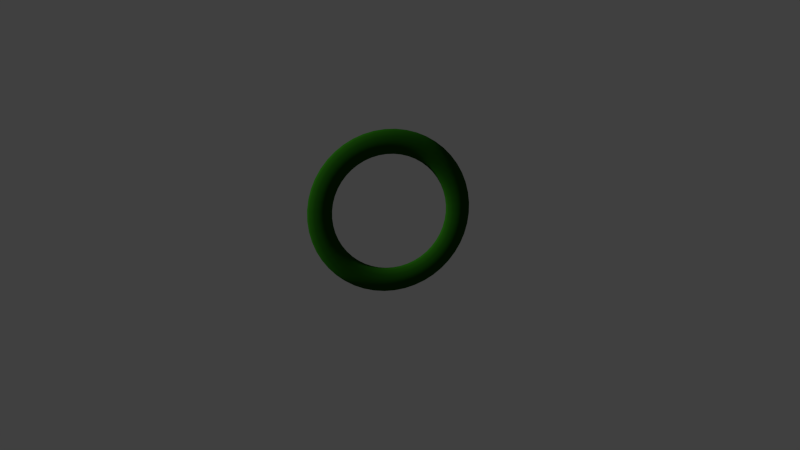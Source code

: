 # Source: Ripple.blend  (saved by Blender 2.75.0; exported with 4.5.12 LTS)
import bpy
from mathutils import Matrix  # noqa: F401  (used for matrix-valued properties, if any)

bpy.ops.wm.read_factory_settings(use_empty=True)
scene = bpy.context.scene
scene.name = 'Scene'

# ---- collections
col_collection_1 = bpy.data.collections.new('Collection 1'); scene.collection.children.link(col_collection_1)

# ---- materials (node trees are filled in below, after node groups)
mat_material_001 = bpy.data.materials.new('Material.001')
mat_material_001.alpha_threshold = 0.0
mat_material_001.use_transparent_shadow = False
mat_material_001.preview_render_type = 'CUBE'
mat_material_001.diffuse_color = (0.009519, 0.06681, 0.003088, 1.0)
mat_material_001.roughness = 0.5
mat_material_001.specular_intensity = 0.0

# ---- material node trees

# ---- world
world_world = bpy.data.worlds.new('World'); scene.world = world_world
world_world.color = (0.05088, 0.05088, 0.05088)
world_world.use_sun_shadow = False
world_world.sun_shadow_jitter_overblur = 0.0
world_world.cycles.sampling_method = 'MANUAL'
world_world.cycles.sample_map_resolution = 256

# ---- cameras
cam_camera = bpy.data.cameras.new('Camera')
cam_camera.clip_end = 100.0
cam_camera.lens = 35.0
cam_camera.sensor_width = 32.0
cam_camera.sensor_height = 18.0
cam_camera.ortho_scale = 7.314
cam_camera.dof.focus_distance = 0.0
cam_camera.dof.aperture_fstop = 128.0

# ---- meshes
me_torus = bpy.data.meshes.new('Torus')
me_torus.from_pydata([(1.175, -2.831e-07, -3.427e-07), (1.151, -2.831e-07, 0.08791), (1.087, -2.831e-07, 0.152), (0.9992, -2.831e-07, 0.1751), (0.9118, -2.831e-07, 0.1513), (0.8481, -2.831e-07, 0.08721), (0.8249, -2.831e-07, -3.427e-07), (0.8481, -2.831e-07, -0.08721), (0.9118, -2.831e-07, -0.1513), (0.9992, -2.831e-07, -0.1751), (1.087, -2.831e-07, -0.152), (1.151, -2.831e-07, -0.08791), (1.165, 0.1534, -3.427e-07), (1.142, 0.1503, 0.08791), (1.078, 0.1419, 0.152), (0.9906, 0.1304, 0.1751), (0.904, 0.119, 0.1513), (0.8409, 0.1107, 0.08721), (0.8178, 0.1077, -3.427e-07), (0.8409, 0.1107, -0.08721), (0.904, 0.119, -0.1513), (0.9906, 0.1304, -0.1751), (1.078, 0.1419, -0.152), (1.142, 0.1503, -0.08791), (1.135, 0.3041, -3.427e-07), (1.112, 0.298, 0.08791), (1.05, 0.2813, 0.152), (0.9651, 0.2586, 0.1751), (0.8808, 0.236, 0.1513), (0.8192, 0.2195, 0.08721), (0.7968, 0.2135, -3.427e-07), (0.8192, 0.2195, -0.08721), (0.8808, 0.236, -0.1513), (0.9651, 0.2586, -0.1751), (1.05, 0.2813, -0.152), (1.112, 0.298, -0.08791), (1.086, 0.4497, -3.427e-07), (1.064, 0.4406, 0.08791), (1.004, 0.416, 0.152), (0.9231, 0.3824, 0.1751), (0.8424, 0.3489, 0.1513), (0.7836, 0.3246, 0.08721), (0.7621, 0.3157, -3.427e-07), (0.7836, 0.3246, -0.08721), (0.8424, 0.3489, -0.1513), (0.9231, 0.3824, -0.1751), (1.004, 0.416, -0.152), (1.064, 0.4406, -0.08791), (1.018, 0.5876, -3.427e-07), (0.9972, 0.5757, 0.08791), (0.9413, 0.5435, 0.152), (0.8653, 0.4996, 0.1751), (0.7897, 0.4559, 0.1513), (0.7345, 0.4241, 0.08721), (0.7144, 0.4124, -3.427e-07), (0.7345, 0.4241, -0.08721), (0.7897, 0.4559, -0.1513), (0.8653, 0.4996, -0.1751), (0.9413, 0.5435, -0.152), (0.9972, 0.5757, -0.08791), (0.9323, 0.7154, -3.427e-07), (0.9135, 0.701, 0.08791), (0.8624, 0.6617, 0.152), (0.7927, 0.6083, 0.1751), (0.7234, 0.5551, 0.1513), (0.6729, 0.5163, 0.08721), (0.6544, 0.5021, -3.427e-07), (0.6729, 0.5163, -0.08721), (0.7234, 0.5551, -0.1513), (0.7927, 0.6083, -0.1751), (0.8624, 0.6617, -0.152), (0.9135, 0.701, -0.08791), (0.8309, 0.8309, -3.427e-07), (0.8142, 0.8142, 0.08791), (0.7686, 0.7686, 0.152), (0.7065, 0.7065, 0.1751), (0.6448, 0.6448, 0.1513), (0.5997, 0.5997, 0.08721), (0.5833, 0.5833, -3.427e-07), (0.5997, 0.5997, -0.08721), (0.6448, 0.6448, -0.1513), (0.7065, 0.7065, -0.1751), (0.7686, 0.7686, -0.152), (0.8142, 0.8142, -0.08791), (0.7154, 0.9323, -3.427e-07), (0.701, 0.9135, 0.08791), (0.6617, 0.8623, 0.152), (0.6083, 0.7927, 0.1751), (0.5551, 0.7234, 0.1513), (0.5163, 0.6729, 0.08721), (0.5021, 0.6544, -3.427e-07), (0.5163, 0.6729, -0.08721), (0.5551, 0.7234, -0.1513), (0.6083, 0.7927, -0.1751), (0.6617, 0.8623, -0.152), (0.701, 0.9135, -0.08791), (0.5876, 1.018, -3.427e-07), (0.5757, 0.9972, 0.08791), (0.5435, 0.9413, 0.152), (0.4996, 0.8653, 0.1751), (0.4559, 0.7897, 0.1513), (0.4241, 0.7345, 0.08721), (0.4124, 0.7144, -3.427e-07), (0.4241, 0.7345, -0.08721), (0.4559, 0.7897, -0.1513), (0.4996, 0.8653, -0.1751), (0.5435, 0.9413, -0.152), (0.5757, 0.9972, -0.08791), (0.4497, 1.086, -3.427e-07), (0.4406, 1.064, 0.08791), (0.416, 1.004, 0.152), (0.3824, 0.9231, 0.1751), (0.3489, 0.8424, 0.1513), (0.3246, 0.7836, 0.08721), (0.3157, 0.7621, -3.427e-07), (0.3246, 0.7836, -0.08721), (0.3489, 0.8424, -0.1513), (0.3824, 0.9231, -0.1751), (0.416, 1.004, -0.152), (0.4406, 1.064, -0.08791), (0.3041, 1.135, -3.427e-07), (0.298, 1.112, 0.08791), (0.2813, 1.05, 0.152), (0.2586, 0.9651, 0.1751), (0.236, 0.8808, 0.1513), (0.2195, 0.8192, 0.08721), (0.2135, 0.7968, -3.427e-07), (0.2195, 0.8192, -0.08721), (0.236, 0.8808, -0.1513), (0.2586, 0.9651, -0.1751), (0.2813, 1.05, -0.152), (0.298, 1.112, -0.08791), (0.1534, 1.165, -3.427e-07), (0.1503, 1.142, 0.08791), (0.1419, 1.078, 0.152), (0.1304, 0.9906, 0.1751), (0.119, 0.904, 0.1513), (0.1107, 0.8409, 0.08721), (0.1077, 0.8178, -3.427e-07), (0.1107, 0.8409, -0.08721), (0.119, 0.904, -0.1513), (0.1304, 0.9906, -0.1751), (0.1419, 1.078, -0.152), (0.1503, 1.142, -0.08791), (2.384e-07, 1.175, -3.427e-07), (2.384e-07, 1.151, 0.08791), (2.384e-07, 1.087, 0.152), (2.384e-07, 0.9992, 0.1751), (2.384e-07, 0.9118, 0.1513), (2.384e-07, 0.8481, 0.08721), (2.384e-07, 0.8249, -3.427e-07), (2.384e-07, 0.8481, -0.08721), (2.384e-07, 0.9118, -0.1513), (2.384e-07, 0.9992, -0.1751), (2.384e-07, 1.087, -0.152), (2.384e-07, 1.151, -0.08791), (-0.1534, 1.165, -3.427e-07), (-0.1503, 1.142, 0.08791), (-0.1419, 1.078, 0.152), (-0.1304, 0.9906, 0.1751), (-0.119, 0.904, 0.1513), (-0.1107, 0.8409, 0.08721), (-0.1077, 0.8178, -3.427e-07), (-0.1107, 0.8409, -0.08721), (-0.119, 0.904, -0.1513), (-0.1304, 0.9906, -0.1751), (-0.1419, 1.078, -0.152), (-0.1503, 1.142, -0.08791), (-0.3041, 1.135, -3.427e-07), (-0.298, 1.112, 0.08791), (-0.2813, 1.05, 0.152), (-0.2586, 0.9651, 0.1751), (-0.236, 0.8808, 0.1513), (-0.2195, 0.8192, 0.08721), (-0.2135, 0.7968, -3.427e-07), (-0.2195, 0.8192, -0.08721), (-0.236, 0.8808, -0.1513), (-0.2586, 0.9651, -0.1751), (-0.2813, 1.05, -0.152), (-0.298, 1.112, -0.08791), (-0.4497, 1.086, -3.427e-07), (-0.4406, 1.064, 0.08791), (-0.416, 1.004, 0.152), (-0.3824, 0.9231, 0.1751), (-0.3489, 0.8424, 0.1513), (-0.3246, 0.7836, 0.08721), (-0.3157, 0.7621, -3.427e-07), (-0.3246, 0.7836, -0.08721), (-0.3489, 0.8424, -0.1513), (-0.3824, 0.9231, -0.1751), (-0.416, 1.004, -0.152), (-0.4406, 1.064, -0.08791), (-0.5876, 1.018, -3.427e-07), (-0.5757, 0.9972, 0.08791), (-0.5435, 0.9413, 0.152), (-0.4996, 0.8653, 0.1751), (-0.4559, 0.7897, 0.1513), (-0.4241, 0.7345, 0.08721), (-0.4124, 0.7144, -3.427e-07), (-0.4241, 0.7345, -0.08721), (-0.4559, 0.7897, -0.1513), (-0.4996, 0.8653, -0.1751), (-0.5435, 0.9413, -0.152), (-0.5757, 0.9972, -0.08791), (-0.7154, 0.9323, -3.427e-07), (-0.701, 0.9135, 0.08791), (-0.6617, 0.8623, 0.152), (-0.6083, 0.7927, 0.1751), (-0.5551, 0.7234, 0.1513), (-0.5163, 0.6729, 0.08721), (-0.5021, 0.6544, -3.427e-07), (-0.5163, 0.6729, -0.08721), (-0.5551, 0.7234, -0.1513), (-0.6083, 0.7927, -0.1751), (-0.6617, 0.8623, -0.152), (-0.701, 0.9135, -0.08791), (-0.8309, 0.8309, -3.427e-07), (-0.8142, 0.8142, 0.08791), (-0.7686, 0.7686, 0.152), (-0.7065, 0.7065, 0.1751), (-0.6448, 0.6448, 0.1513), (-0.5997, 0.5997, 0.08721), (-0.5833, 0.5833, -3.427e-07), (-0.5997, 0.5997, -0.08721), (-0.6448, 0.6448, -0.1513), (-0.7065, 0.7065, -0.1751), (-0.7686, 0.7686, -0.152), (-0.8142, 0.8142, -0.08791), (-0.9323, 0.7154, -3.427e-07), (-0.9135, 0.701, 0.08791), (-0.8624, 0.6617, 0.152), (-0.7927, 0.6083, 0.1751), (-0.7234, 0.5551, 0.1513), (-0.6729, 0.5163, 0.08721), (-0.6544, 0.5021, -3.427e-07), (-0.6729, 0.5163, -0.08721), (-0.7234, 0.5551, -0.1513), (-0.7927, 0.6083, -0.1751), (-0.8624, 0.6617, -0.152), (-0.9135, 0.701, -0.08791), (-1.018, 0.5876, -3.427e-07), (-0.9972, 0.5757, 0.08791), (-0.9413, 0.5435, 0.152), (-0.8653, 0.4996, 0.1751), (-0.7897, 0.4559, 0.1513), (-0.7345, 0.4241, 0.08721), (-0.7144, 0.4124, -3.427e-07), (-0.7345, 0.4241, -0.08721), (-0.7897, 0.4559, -0.1513), (-0.8653, 0.4996, -0.1751), (-0.9413, 0.5435, -0.152), (-0.9972, 0.5757, -0.08791), (-1.086, 0.4497, -3.427e-07), (-1.064, 0.4406, 0.08791), (-1.004, 0.416, 0.152), (-0.9231, 0.3824, 0.1751), (-0.8424, 0.3489, 0.1513), (-0.7836, 0.3246, 0.08721), (-0.7621, 0.3157, -3.427e-07), (-0.7836, 0.3246, -0.08721), (-0.8424, 0.3489, -0.1513), (-0.9231, 0.3824, -0.1751), (-1.004, 0.416, -0.152), (-1.064, 0.4406, -0.08791), (-1.135, 0.3041, -3.427e-07), (-1.112, 0.298, 0.08791), (-1.05, 0.2813, 0.152), (-0.9651, 0.2586, 0.1751), (-0.8808, 0.236, 0.1513), (-0.8192, 0.2195, 0.08721), (-0.7968, 0.2135, -3.427e-07), (-0.8192, 0.2195, -0.08721), (-0.8808, 0.236, -0.1513), (-0.9651, 0.2586, -0.1751), (-1.05, 0.2813, -0.152), (-1.112, 0.298, -0.08791), (-1.165, 0.1534, -3.427e-07), (-1.142, 0.1503, 0.08791), (-1.078, 0.1419, 0.152), (-0.9906, 0.1304, 0.1751), (-0.904, 0.119, 0.1513), (-0.8409, 0.1107, 0.08721), (-0.8178, 0.1077, -3.427e-07), (-0.8409, 0.1107, -0.08721), (-0.904, 0.119, -0.1513), (-0.9906, 0.1304, -0.1751), (-1.078, 0.1419, -0.152), (-1.142, 0.1503, -0.08791), (-1.175, -1.788e-07, -3.427e-07), (-1.151, -1.788e-07, 0.08791), (-1.087, -1.937e-07, 0.152), (-0.9992, -1.937e-07, 0.1751), (-0.9118, -2.086e-07, 0.1513), (-0.8481, -2.235e-07, 0.08721), (-0.8249, -2.235e-07, -3.427e-07), (-0.8481, -2.235e-07, -0.08721), (-0.9118, -2.086e-07, -0.1513), (-0.9992, -1.937e-07, -0.1751), (-1.087, -1.937e-07, -0.152), (-1.151, -1.788e-07, -0.08791), (-1.165, -0.1534, -3.427e-07), (-1.142, -0.1503, 0.08791), (-1.078, -0.1419, 0.152), (-0.9906, -0.1304, 0.1751), (-0.904, -0.119, 0.1513), (-0.8409, -0.1107, 0.08721), (-0.8178, -0.1077, -3.427e-07), (-0.8409, -0.1107, -0.08721), (-0.904, -0.119, -0.1513), (-0.9906, -0.1304, -0.1751), (-1.078, -0.1419, -0.152), (-1.142, -0.1503, -0.08791), (-1.135, -0.3041, -3.427e-07), (-1.112, -0.298, 0.08791), (-1.05, -0.2813, 0.152), (-0.9651, -0.2586, 0.1751), (-0.8808, -0.236, 0.1513), (-0.8192, -0.2195, 0.08721), (-0.7968, -0.2135, -3.427e-07), (-0.8192, -0.2195, -0.08721), (-0.8808, -0.236, -0.1513), (-0.9651, -0.2586, -0.1751), (-1.05, -0.2813, -0.152), (-1.112, -0.298, -0.08791), (-1.086, -0.4497, -3.427e-07), (-1.064, -0.4406, 0.08791), (-1.004, -0.416, 0.152), (-0.9231, -0.3824, 0.1751), (-0.8424, -0.3489, 0.1513), (-0.7836, -0.3246, 0.08721), (-0.7621, -0.3157, -3.427e-07), (-0.7836, -0.3246, -0.08721), (-0.8424, -0.3489, -0.1513), (-0.9231, -0.3824, -0.1751), (-1.004, -0.416, -0.152), (-1.064, -0.4406, -0.08791), (-1.018, -0.5876, -3.427e-07), (-0.9972, -0.5757, 0.08791), (-0.9413, -0.5435, 0.152), (-0.8653, -0.4996, 0.1751), (-0.7897, -0.4559, 0.1513), (-0.7345, -0.4241, 0.08721), (-0.7144, -0.4124, -3.427e-07), (-0.7345, -0.4241, -0.08721), (-0.7897, -0.4559, -0.1513), (-0.8653, -0.4996, -0.1751), (-0.9413, -0.5435, -0.152), (-0.9972, -0.5757, -0.08791), (-0.9323, -0.7154, -3.427e-07), (-0.9135, -0.701, 0.08791), (-0.8624, -0.6617, 0.152), (-0.7927, -0.6083, 0.1751), (-0.7234, -0.5551, 0.1513), (-0.6729, -0.5163, 0.08721), (-0.6544, -0.5021, -3.427e-07), (-0.6729, -0.5163, -0.08721), (-0.7234, -0.5551, -0.1513), (-0.7927, -0.6083, -0.1751), (-0.8624, -0.6617, -0.152), (-0.9135, -0.701, -0.08791), (-0.8309, -0.8309, -3.427e-07), (-0.8142, -0.8142, 0.08791), (-0.7686, -0.7686, 0.152), (-0.7065, -0.7065, 0.1751), (-0.6448, -0.6448, 0.1513), (-0.5997, -0.5997, 0.08721), (-0.5833, -0.5833, -3.427e-07), (-0.5997, -0.5997, -0.08721), (-0.6448, -0.6448, -0.1513), (-0.7065, -0.7065, -0.1751), (-0.7686, -0.7686, -0.152), (-0.8142, -0.8142, -0.08791), (-0.7154, -0.9323, -3.427e-07), (-0.701, -0.9135, 0.08791), (-0.6617, -0.8624, 0.152), (-0.6083, -0.7927, 0.1751), (-0.5551, -0.7234, 0.1513), (-0.5163, -0.6729, 0.08721), (-0.5021, -0.6544, -3.427e-07), (-0.5163, -0.6729, -0.08721), (-0.5551, -0.7234, -0.1513), (-0.6083, -0.7927, -0.1751), (-0.6617, -0.8624, -0.152), (-0.701, -0.9135, -0.08791), (-0.5876, -1.018, -3.427e-07), (-0.5757, -0.9972, 0.08791), (-0.5435, -0.9413, 0.152), (-0.4996, -0.8653, 0.1751), (-0.4559, -0.7897, 0.1513), (-0.4241, -0.7345, 0.08721), (-0.4124, -0.7144, -3.427e-07), (-0.4241, -0.7345, -0.08721), (-0.4559, -0.7897, -0.1513), (-0.4996, -0.8653, -0.1751), (-0.5435, -0.9413, -0.152), (-0.5757, -0.9972, -0.08791), (-0.4497, -1.086, -3.427e-07), (-0.4406, -1.064, 0.08791), (-0.416, -1.004, 0.152), (-0.3824, -0.9231, 0.1751), (-0.3489, -0.8424, 0.1513), (-0.3246, -0.7836, 0.08721), (-0.3157, -0.7621, -3.427e-07), (-0.3246, -0.7836, -0.08721), (-0.3489, -0.8424, -0.1513), (-0.3824, -0.9231, -0.1751), (-0.416, -1.004, -0.152), (-0.4406, -1.064, -0.08791), (-0.3041, -1.135, -3.427e-07), (-0.298, -1.112, 0.08791), (-0.2813, -1.05, 0.152), (-0.2586, -0.9651, 0.1751), (-0.236, -0.8808, 0.1513), (-0.2195, -0.8192, 0.08721), (-0.2135, -0.7968, -3.427e-07), (-0.2195, -0.8192, -0.08721), (-0.236, -0.8808, -0.1513), (-0.2586, -0.9651, -0.1751), (-0.2813, -1.05, -0.152), (-0.298, -1.112, -0.08791), (-0.1534, -1.165, -3.427e-07), (-0.1503, -1.142, 0.08791), (-0.1419, -1.078, 0.152), (-0.1304, -0.9906, 0.1751), (-0.119, -0.904, 0.1513), (-0.1107, -0.8409, 0.08721), (-0.1077, -0.8178, -3.427e-07), (-0.1107, -0.8409, -0.08721), (-0.119, -0.904, -0.1513), (-0.1304, -0.9906, -0.1751), (-0.1419, -1.078, -0.152), (-0.1503, -1.142, -0.08791), (2.384e-07, -1.175, -3.427e-07), (2.384e-07, -1.151, 0.08791), (2.384e-07, -1.087, 0.152), (2.384e-07, -0.9992, 0.1751), (2.384e-07, -0.9118, 0.1513), (2.384e-07, -0.8481, 0.08721), (2.384e-07, -0.8249, -3.427e-07), (2.384e-07, -0.8481, -0.08721), (2.384e-07, -0.9118, -0.1513), (2.384e-07, -0.9992, -0.1751), (2.384e-07, -1.087, -0.152), (2.384e-07, -1.151, -0.08791), (0.1534, -1.165, -3.427e-07), (0.1503, -1.142, 0.08791), (0.1419, -1.078, 0.152), (0.1304, -0.9906, 0.1751), (0.119, -0.904, 0.1513), (0.1107, -0.8409, 0.08721), (0.1077, -0.8178, -3.427e-07), (0.1107, -0.8409, -0.08721), (0.119, -0.904, -0.1513), (0.1304, -0.9906, -0.1751), (0.1419, -1.078, -0.152), (0.1503, -1.142, -0.08791), (0.3041, -1.135, -3.427e-07), (0.298, -1.112, 0.08791), (0.2813, -1.05, 0.152), (0.2586, -0.9651, 0.1751), (0.236, -0.8808, 0.1513), (0.2195, -0.8192, 0.08721), (0.2135, -0.7968, -3.427e-07), (0.2195, -0.8192, -0.08721), (0.236, -0.8808, -0.1513), (0.2586, -0.9651, -0.1751), (0.2813, -1.05, -0.152), (0.298, -1.112, -0.08791), (0.4497, -1.086, -3.427e-07), (0.4406, -1.064, 0.08791), (0.416, -1.004, 0.152), (0.3824, -0.9231, 0.1751), (0.3489, -0.8424, 0.1513), (0.3246, -0.7836, 0.08721), (0.3157, -0.7621, -3.427e-07), (0.3246, -0.7836, -0.08721), (0.3489, -0.8424, -0.1513), (0.3824, -0.9231, -0.1751), (0.416, -1.004, -0.152), (0.4406, -1.064, -0.08791), (0.5876, -1.018, -3.427e-07), (0.5757, -0.9972, 0.08791), (0.5435, -0.9413, 0.152), (0.4996, -0.8653, 0.1751), (0.4559, -0.7897, 0.1513), (0.4241, -0.7345, 0.08721), (0.4124, -0.7144, -3.427e-07), (0.4241, -0.7345, -0.08721), (0.4559, -0.7897, -0.1513), (0.4996, -0.8653, -0.1751), (0.5435, -0.9413, -0.152), (0.5757, -0.9972, -0.08791), (0.7154, -0.9323, -3.427e-07), (0.701, -0.9135, 0.08791), (0.6617, -0.8624, 0.152), (0.6083, -0.7927, 0.1751), (0.5551, -0.7234, 0.1513), (0.5163, -0.6729, 0.08721), (0.5021, -0.6544, -3.427e-07), (0.5163, -0.6729, -0.08721), (0.5551, -0.7234, -0.1513), (0.6083, -0.7927, -0.1751), (0.6617, -0.8624, -0.152), (0.701, -0.9135, -0.08791), (0.8309, -0.8309, -3.427e-07), (0.8142, -0.8142, 0.08791), (0.7686, -0.7686, 0.152), (0.7065, -0.7065, 0.1751), (0.6448, -0.6448, 0.1513), (0.5997, -0.5997, 0.08721), (0.5833, -0.5833, -3.427e-07), (0.5997, -0.5997, -0.08721), (0.6448, -0.6448, -0.1513), (0.7065, -0.7065, -0.1751), (0.7686, -0.7686, -0.152), (0.8142, -0.8142, -0.08791), (0.9323, -0.7154, -3.427e-07), (0.9135, -0.701, 0.08791), (0.8624, -0.6617, 0.152), (0.7927, -0.6083, 0.1751), (0.7234, -0.5551, 0.1513), (0.6729, -0.5163, 0.08721), (0.6544, -0.5021, -3.427e-07), (0.6729, -0.5163, -0.08721), (0.7234, -0.5551, -0.1513), (0.7927, -0.6083, -0.1751), (0.8624, -0.6617, -0.152), (0.9135, -0.701, -0.08791), (1.018, -0.5876, -3.427e-07), (0.9972, -0.5757, 0.08791), (0.9413, -0.5435, 0.152), (0.8653, -0.4996, 0.1751), (0.7897, -0.4559, 0.1513), (0.7345, -0.4241, 0.08721), (0.7144, -0.4124, -3.427e-07), (0.7345, -0.4241, -0.08721), (0.7897, -0.4559, -0.1513), (0.8653, -0.4996, -0.1751), (0.9413, -0.5435, -0.152), (0.9972, -0.5757, -0.08791), (1.086, -0.4497, -3.427e-07), (1.064, -0.4407, 0.08791), (1.004, -0.416, 0.152), (0.9231, -0.3824, 0.1751), (0.8424, -0.3489, 0.1513), (0.7836, -0.3246, 0.08721), (0.7621, -0.3157, -3.427e-07), (0.7836, -0.3246, -0.08721), (0.8424, -0.3489, -0.1513), (0.9231, -0.3824, -0.1751), (1.004, -0.416, -0.152), (1.064, -0.4407, -0.08791), (1.135, -0.3041, -3.427e-07), (1.112, -0.298, 0.08791), (1.05, -0.2813, 0.152), (0.9651, -0.2586, 0.1751), (0.8808, -0.236, 0.1513), (0.8192, -0.2195, 0.08721), (0.7968, -0.2135, -3.427e-07), (0.8192, -0.2195, -0.08721), (0.8808, -0.236, -0.1513), (0.9651, -0.2586, -0.1751), (1.05, -0.2813, -0.152), (1.112, -0.298, -0.08791), (1.165, -0.1534, -3.427e-07), (1.142, -0.1503, 0.08791), (1.078, -0.1419, 0.152), (0.9906, -0.1304, 0.1751), (0.904, -0.119, 0.1513), (0.8409, -0.1107, 0.08721), (0.8178, -0.1077, -3.427e-07), (0.8409, -0.1107, -0.08721), (0.904, -0.119, -0.1513), (0.9906, -0.1304, -0.1751), (1.078, -0.1419, -0.152), (1.142, -0.1503, -0.08791)], [], [(0, 12, 13, 1), (1, 13, 14, 2), (2, 14, 15, 3), (3, 15, 16, 4), (4, 16, 17, 5), (5, 17, 18, 6), (6, 18, 19, 7), (7, 19, 20, 8), (8, 20, 21, 9), (9, 21, 22, 10), (10, 22, 23, 11), (0, 11, 23, 12), (12, 24, 25, 13), (13, 25, 26, 14), (14, 26, 27, 15), (15, 27, 28, 16), (16, 28, 29, 17), (17, 29, 30, 18), (18, 30, 31, 19), (19, 31, 32, 20), (20, 32, 33, 21), (21, 33, 34, 22), (22, 34, 35, 23), (23, 35, 24, 12), (24, 36, 37, 25), (25, 37, 38, 26), (26, 38, 39, 27), (27, 39, 40, 28), (28, 40, 41, 29), (29, 41, 42, 30), (30, 42, 43, 31), (31, 43, 44, 32), (32, 44, 45, 33), (33, 45, 46, 34), (34, 46, 47, 35), (35, 47, 36, 24), (36, 48, 49, 37), (37, 49, 50, 38), (38, 50, 51, 39), (39, 51, 52, 40), (40, 52, 53, 41), (41, 53, 54, 42), (42, 54, 55, 43), (43, 55, 56, 44), (44, 56, 57, 45), (45, 57, 58, 46), (46, 58, 59, 47), (47, 59, 48, 36), (48, 60, 61, 49), (49, 61, 62, 50), (50, 62, 63, 51), (51, 63, 64, 52), (52, 64, 65, 53), (53, 65, 66, 54), (54, 66, 67, 55), (55, 67, 68, 56), (56, 68, 69, 57), (57, 69, 70, 58), (58, 70, 71, 59), (59, 71, 60, 48), (60, 72, 73, 61), (61, 73, 74, 62), (62, 74, 75, 63), (63, 75, 76, 64), (64, 76, 77, 65), (65, 77, 78, 66), (66, 78, 79, 67), (67, 79, 80, 68), (68, 80, 81, 69), (69, 81, 82, 70), (70, 82, 83, 71), (71, 83, 72, 60), (72, 84, 85, 73), (73, 85, 86, 74), (74, 86, 87, 75), (75, 87, 88, 76), (76, 88, 89, 77), (77, 89, 90, 78), (78, 90, 91, 79), (79, 91, 92, 80), (80, 92, 93, 81), (81, 93, 94, 82), (82, 94, 95, 83), (83, 95, 84, 72), (84, 96, 97, 85), (85, 97, 98, 86), (86, 98, 99, 87), (87, 99, 100, 88), (88, 100, 101, 89), (89, 101, 102, 90), (90, 102, 103, 91), (91, 103, 104, 92), (92, 104, 105, 93), (93, 105, 106, 94), (94, 106, 107, 95), (95, 107, 96, 84), (96, 108, 109, 97), (97, 109, 110, 98), (98, 110, 111, 99), (99, 111, 112, 100), (100, 112, 113, 101), (101, 113, 114, 102), (102, 114, 115, 103), (103, 115, 116, 104), (104, 116, 117, 105), (105, 117, 118, 106), (106, 118, 119, 107), (107, 119, 108, 96), (108, 120, 121, 109), (109, 121, 122, 110), (110, 122, 123, 111), (111, 123, 124, 112), (112, 124, 125, 113), (113, 125, 126, 114), (114, 126, 127, 115), (115, 127, 128, 116), (116, 128, 129, 117), (117, 129, 130, 118), (118, 130, 131, 119), (119, 131, 120, 108), (120, 132, 133, 121), (121, 133, 134, 122), (122, 134, 135, 123), (123, 135, 136, 124), (124, 136, 137, 125), (125, 137, 138, 126), (126, 138, 139, 127), (127, 139, 140, 128), (128, 140, 141, 129), (129, 141, 142, 130), (130, 142, 143, 131), (131, 143, 132, 120), (132, 144, 145, 133), (133, 145, 146, 134), (134, 146, 147, 135), (135, 147, 148, 136), (136, 148, 149, 137), (137, 149, 150, 138), (138, 150, 151, 139), (139, 151, 152, 140), (140, 152, 153, 141), (141, 153, 154, 142), (142, 154, 155, 143), (143, 155, 144, 132), (144, 156, 157, 145), (145, 157, 158, 146), (146, 158, 159, 147), (147, 159, 160, 148), (148, 160, 161, 149), (149, 161, 162, 150), (150, 162, 163, 151), (151, 163, 164, 152), (152, 164, 165, 153), (153, 165, 166, 154), (154, 166, 167, 155), (155, 167, 156, 144), (156, 168, 169, 157), (157, 169, 170, 158), (158, 170, 171, 159), (159, 171, 172, 160), (160, 172, 173, 161), (161, 173, 174, 162), (162, 174, 175, 163), (163, 175, 176, 164), (164, 176, 177, 165), (165, 177, 178, 166), (166, 178, 179, 167), (167, 179, 168, 156), (168, 180, 181, 169), (169, 181, 182, 170), (170, 182, 183, 171), (171, 183, 184, 172), (172, 184, 185, 173), (173, 185, 186, 174), (174, 186, 187, 175), (175, 187, 188, 176), (176, 188, 189, 177), (177, 189, 190, 178), (178, 190, 191, 179), (179, 191, 180, 168), (180, 192, 193, 181), (181, 193, 194, 182), (182, 194, 195, 183), (183, 195, 196, 184), (184, 196, 197, 185), (185, 197, 198, 186), (186, 198, 199, 187), (187, 199, 200, 188), (188, 200, 201, 189), (189, 201, 202, 190), (190, 202, 203, 191), (191, 203, 192, 180), (192, 204, 205, 193), (193, 205, 206, 194), (194, 206, 207, 195), (195, 207, 208, 196), (196, 208, 209, 197), (197, 209, 210, 198), (198, 210, 211, 199), (199, 211, 212, 200), (200, 212, 213, 201), (201, 213, 214, 202), (202, 214, 215, 203), (203, 215, 204, 192), (204, 216, 217, 205), (205, 217, 218, 206), (206, 218, 219, 207), (207, 219, 220, 208), (208, 220, 221, 209), (209, 221, 222, 210), (210, 222, 223, 211), (211, 223, 224, 212), (212, 224, 225, 213), (213, 225, 226, 214), (214, 226, 227, 215), (215, 227, 216, 204), (216, 228, 229, 217), (217, 229, 230, 218), (218, 230, 231, 219), (219, 231, 232, 220), (220, 232, 233, 221), (221, 233, 234, 222), (222, 234, 235, 223), (223, 235, 236, 224), (224, 236, 237, 225), (225, 237, 238, 226), (226, 238, 239, 227), (227, 239, 228, 216), (228, 240, 241, 229), (229, 241, 242, 230), (230, 242, 243, 231), (231, 243, 244, 232), (232, 244, 245, 233), (233, 245, 246, 234), (234, 246, 247, 235), (235, 247, 248, 236), (236, 248, 249, 237), (237, 249, 250, 238), (238, 250, 251, 239), (239, 251, 240, 228), (240, 252, 253, 241), (241, 253, 254, 242), (242, 254, 255, 243), (243, 255, 256, 244), (244, 256, 257, 245), (245, 257, 258, 246), (246, 258, 259, 247), (247, 259, 260, 248), (248, 260, 261, 249), (249, 261, 262, 250), (250, 262, 263, 251), (251, 263, 252, 240), (252, 264, 265, 253), (253, 265, 266, 254), (254, 266, 267, 255), (255, 267, 268, 256), (256, 268, 269, 257), (257, 269, 270, 258), (258, 270, 271, 259), (259, 271, 272, 260), (260, 272, 273, 261), (261, 273, 274, 262), (262, 274, 275, 263), (263, 275, 264, 252), (264, 276, 277, 265), (265, 277, 278, 266), (266, 278, 279, 267), (267, 279, 280, 268), (268, 280, 281, 269), (269, 281, 282, 270), (270, 282, 283, 271), (271, 283, 284, 272), (272, 284, 285, 273), (273, 285, 286, 274), (274, 286, 287, 275), (275, 287, 276, 264), (276, 288, 289, 277), (277, 289, 290, 278), (278, 290, 291, 279), (279, 291, 292, 280), (280, 292, 293, 281), (281, 293, 294, 282), (282, 294, 295, 283), (283, 295, 296, 284), (284, 296, 297, 285), (285, 297, 298, 286), (286, 298, 299, 287), (287, 299, 288, 276), (288, 300, 301, 289), (289, 301, 302, 290), (290, 302, 303, 291), (291, 303, 304, 292), (292, 304, 305, 293), (293, 305, 306, 294), (294, 306, 307, 295), (295, 307, 308, 296), (296, 308, 309, 297), (297, 309, 310, 298), (298, 310, 311, 299), (299, 311, 300, 288), (300, 312, 313, 301), (301, 313, 314, 302), (302, 314, 315, 303), (303, 315, 316, 304), (304, 316, 317, 305), (305, 317, 318, 306), (306, 318, 319, 307), (307, 319, 320, 308), (308, 320, 321, 309), (309, 321, 322, 310), (310, 322, 323, 311), (311, 323, 312, 300), (312, 324, 325, 313), (313, 325, 326, 314), (314, 326, 327, 315), (315, 327, 328, 316), (316, 328, 329, 317), (317, 329, 330, 318), (318, 330, 331, 319), (319, 331, 332, 320), (320, 332, 333, 321), (321, 333, 334, 322), (322, 334, 335, 323), (323, 335, 324, 312), (324, 336, 337, 325), (325, 337, 338, 326), (326, 338, 339, 327), (327, 339, 340, 328), (328, 340, 341, 329), (329, 341, 342, 330), (330, 342, 343, 331), (331, 343, 344, 332), (332, 344, 345, 333), (333, 345, 346, 334), (334, 346, 347, 335), (335, 347, 336, 324), (336, 348, 349, 337), (337, 349, 350, 338), (338, 350, 351, 339), (339, 351, 352, 340), (340, 352, 353, 341), (341, 353, 354, 342), (342, 354, 355, 343), (343, 355, 356, 344), (344, 356, 357, 345), (345, 357, 358, 346), (346, 358, 359, 347), (347, 359, 348, 336), (348, 360, 361, 349), (349, 361, 362, 350), (350, 362, 363, 351), (351, 363, 364, 352), (352, 364, 365, 353), (353, 365, 366, 354), (354, 366, 367, 355), (355, 367, 368, 356), (356, 368, 369, 357), (357, 369, 370, 358), (358, 370, 371, 359), (359, 371, 360, 348), (360, 372, 373, 361), (361, 373, 374, 362), (362, 374, 375, 363), (363, 375, 376, 364), (364, 376, 377, 365), (365, 377, 378, 366), (366, 378, 379, 367), (367, 379, 380, 368), (368, 380, 381, 369), (369, 381, 382, 370), (370, 382, 383, 371), (371, 383, 372, 360), (372, 384, 385, 373), (373, 385, 386, 374), (374, 386, 387, 375), (375, 387, 388, 376), (376, 388, 389, 377), (377, 389, 390, 378), (378, 390, 391, 379), (379, 391, 392, 380), (380, 392, 393, 381), (381, 393, 394, 382), (382, 394, 395, 383), (383, 395, 384, 372), (384, 396, 397, 385), (385, 397, 398, 386), (386, 398, 399, 387), (387, 399, 400, 388), (388, 400, 401, 389), (389, 401, 402, 390), (390, 402, 403, 391), (391, 403, 404, 392), (392, 404, 405, 393), (393, 405, 406, 394), (394, 406, 407, 395), (395, 407, 396, 384), (396, 408, 409, 397), (397, 409, 410, 398), (398, 410, 411, 399), (399, 411, 412, 400), (400, 412, 413, 401), (401, 413, 414, 402), (402, 414, 415, 403), (403, 415, 416, 404), (404, 416, 417, 405), (405, 417, 418, 406), (406, 418, 419, 407), (407, 419, 408, 396), (408, 420, 421, 409), (409, 421, 422, 410), (410, 422, 423, 411), (411, 423, 424, 412), (412, 424, 425, 413), (413, 425, 426, 414), (414, 426, 427, 415), (415, 427, 428, 416), (416, 428, 429, 417), (417, 429, 430, 418), (418, 430, 431, 419), (419, 431, 420, 408), (420, 432, 433, 421), (421, 433, 434, 422), (422, 434, 435, 423), (423, 435, 436, 424), (424, 436, 437, 425), (425, 437, 438, 426), (426, 438, 439, 427), (427, 439, 440, 428), (428, 440, 441, 429), (429, 441, 442, 430), (430, 442, 443, 431), (431, 443, 432, 420), (432, 444, 445, 433), (433, 445, 446, 434), (434, 446, 447, 435), (435, 447, 448, 436), (436, 448, 449, 437), (437, 449, 450, 438), (438, 450, 451, 439), (439, 451, 452, 440), (440, 452, 453, 441), (441, 453, 454, 442), (442, 454, 455, 443), (443, 455, 444, 432), (444, 456, 457, 445), (445, 457, 458, 446), (446, 458, 459, 447), (447, 459, 460, 448), (448, 460, 461, 449), (449, 461, 462, 450), (450, 462, 463, 451), (451, 463, 464, 452), (452, 464, 465, 453), (453, 465, 466, 454), (454, 466, 467, 455), (455, 467, 456, 444), (456, 468, 469, 457), (457, 469, 470, 458), (458, 470, 471, 459), (459, 471, 472, 460), (460, 472, 473, 461), (461, 473, 474, 462), (462, 474, 475, 463), (463, 475, 476, 464), (464, 476, 477, 465), (465, 477, 478, 466), (466, 478, 479, 467), (467, 479, 468, 456), (468, 480, 481, 469), (469, 481, 482, 470), (470, 482, 483, 471), (471, 483, 484, 472), (472, 484, 485, 473), (473, 485, 486, 474), (474, 486, 487, 475), (475, 487, 488, 476), (476, 488, 489, 477), (477, 489, 490, 478), (478, 490, 491, 479), (479, 491, 480, 468), (480, 492, 493, 481), (481, 493, 494, 482), (482, 494, 495, 483), (483, 495, 496, 484), (484, 496, 497, 485), (485, 497, 498, 486), (486, 498, 499, 487), (487, 499, 500, 488), (488, 500, 501, 489), (489, 501, 502, 490), (490, 502, 503, 491), (491, 503, 492, 480), (492, 504, 505, 493), (493, 505, 506, 494), (494, 506, 507, 495), (495, 507, 508, 496), (496, 508, 509, 497), (497, 509, 510, 498), (498, 510, 511, 499), (499, 511, 512, 500), (500, 512, 513, 501), (501, 513, 514, 502), (502, 514, 515, 503), (503, 515, 504, 492), (504, 516, 517, 505), (505, 517, 518, 506), (506, 518, 519, 507), (507, 519, 520, 508), (508, 520, 521, 509), (509, 521, 522, 510), (510, 522, 523, 511), (511, 523, 524, 512), (512, 524, 525, 513), (513, 525, 526, 514), (514, 526, 527, 515), (515, 527, 516, 504), (516, 528, 529, 517), (517, 529, 530, 518), (518, 530, 531, 519), (519, 531, 532, 520), (520, 532, 533, 521), (521, 533, 534, 522), (522, 534, 535, 523), (523, 535, 536, 524), (524, 536, 537, 525), (525, 537, 538, 526), (526, 538, 539, 527), (527, 539, 528, 516), (528, 540, 541, 529), (529, 541, 542, 530), (530, 542, 543, 531), (531, 543, 544, 532), (532, 544, 545, 533), (533, 545, 546, 534), (534, 546, 547, 535), (535, 547, 548, 536), (536, 548, 549, 537), (537, 549, 550, 538), (538, 550, 551, 539), (539, 551, 540, 528), (540, 552, 553, 541), (541, 553, 554, 542), (542, 554, 555, 543), (543, 555, 556, 544), (544, 556, 557, 545), (545, 557, 558, 546), (546, 558, 559, 547), (547, 559, 560, 548), (548, 560, 561, 549), (549, 561, 562, 550), (550, 562, 563, 551), (551, 563, 552, 540), (552, 564, 565, 553), (553, 565, 566, 554), (554, 566, 567, 555), (555, 567, 568, 556), (556, 568, 569, 557), (557, 569, 570, 558), (558, 570, 571, 559), (559, 571, 572, 560), (560, 572, 573, 561), (561, 573, 574, 562), (562, 574, 575, 563), (563, 575, 564, 552), (564, 0, 1, 565), (565, 1, 2, 566), (566, 2, 3, 567), (567, 3, 4, 568), (568, 4, 5, 569), (569, 5, 6, 570), (570, 6, 7, 571), (571, 7, 8, 572), (572, 8, 9, 573), (573, 9, 10, 574), (574, 10, 11, 575), (575, 11, 0, 564)])
me_torus.polygons.foreach_set('use_smooth', [True] * 576)
me_torus.materials.append(mat_material_001)
me_torus.use_remesh_preserve_volume = False
me_torus.use_remesh_preserve_attributes = False
me_torus.use_mirror_vertex_groups = False
me_torus.update()

# ---- objects
ob_torus = bpy.data.objects.new('Torus', me_torus)
ob_camera = bpy.data.objects.new('Camera', cam_camera)

# ---- transforms, parenting, visibility, modifiers, constraints
ob_torus.location = (1.752, -0.5397, 0.6856)
ob_torus.rotation_euler = (-1.371, -0.003352, -0.8359)
ob_torus.scale = (0.531, 0.531, 0.2374)
ob_torus.lineart.crease_threshold = 0.0
ob_camera.location = (6.94, 2.296, 3.515)
ob_camera.rotation_euler = (1.109, 0.01082, 2.053)
ob_camera.lock_rotations_4d = False
ob_camera.empty_display_type = 'ARROWS'
ob_camera.color = (0.0, 0.0, 0.0, 0.0)
ob_camera.display_type = 'WIRE'
ob_camera.lineart.crease_threshold = 0.0

# ---- collection membership
col_collection_1.objects.link(ob_torus)
col_collection_1.objects.link(ob_camera)

# ---- scene / render settings (as saved in the file)
scene.camera = ob_camera
scene.frame_start = 1; scene.frame_end = 250; scene.frame_set(1)
scene.render.engine = 'BLENDER_EEVEE_NEXT'
scene.render.resolution_percentage = 50
scene.render.dither_intensity = 0.0
scene.cycles.use_denoising = False
scene.cycles.samples = 10
scene.cycles.sampling_pattern = 'TABULATED_SOBOL'
scene.cycles.light_sampling_threshold = 0.0
scene.cycles.use_adaptive_sampling = False
scene.cycles.use_light_tree = False
scene.cycles.blur_glossy = 0.0
scene.cycles.pixel_filter_type = 'GAUSSIAN'
scene.cycles.sample_clamp_indirect = 0.0
scene.view_settings.view_transform = 'Standard'
bpy.context.view_layer.update()

# ---- added for rendering (the .blend has no usable light): sun
light_auto_sun = bpy.data.lights.new('AutoSun', 'SUN')
light_auto_sun.energy = 3.0
light_auto_sun.angle = 0.0523599
ob_auto_sun = bpy.data.objects.new('AutoSun', light_auto_sun)
scene.collection.objects.link(ob_auto_sun)
ob_auto_sun.rotation_euler = (0.872665, 0.174533, 0.523599)
bpy.context.view_layer.update()
